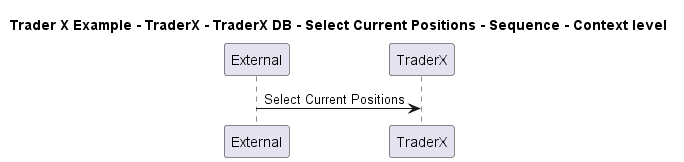

The diagram above was rendered by PlantUML. Its source (embedded in the PNG):
@startuml

title Trader X Example - TraderX - TraderX DB - Select Current Positions - Sequence - Context level

participant "External" as C4InterFlow.SoftwareSystems.ExternalSystem
participant "TraderX" as TraderXExample.SoftwareSystems.TraderX

C4InterFlow.SoftwareSystems.ExternalSystem -> TraderXExample.SoftwareSystems.TraderX : Select Current Positions


@enduml